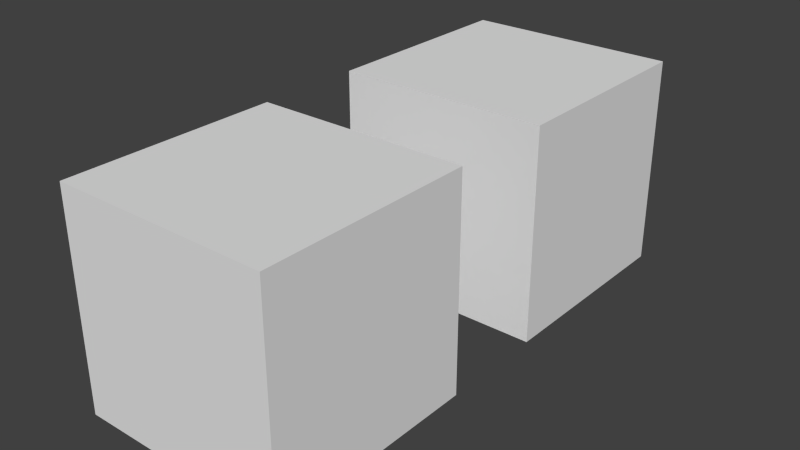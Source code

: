 # Source: autodetect_textures.test.blend  (saved by Blender 2.75.0; exported with 4.5.12 LTS)
import bpy
from mathutils import Matrix  # noqa: F401  (used for matrix-valued properties, if any)

bpy.ops.wm.read_factory_settings(use_empty=True)
scene = bpy.context.scene
scene.name = 'Scene'

# ---- collections
col_collection_1 = bpy.data.collections.new('Collection 1'); scene.collection.children.link(col_collection_1)
col_collection_1.hide_render = True
col_collection_1.hide_viewport = True
col_collection_2 = bpy.data.collections.new('Collection 2'); scene.collection.children.link(col_collection_2)

# ---- materials (node trees are filled in below, after node groups)
mat_material = bpy.data.materials.new('Material')
mat_material.alpha_threshold = 0.0
mat_material.use_transparent_shadow = False
mat_material.roughness = 0.5
mat_material.line_color = (0.0, 0.0, 0.0, 1.0)
mat_material_no_textures = bpy.data.materials.new('Material_no_textures')
mat_material_no_textures.alpha_threshold = 0.0
mat_material_no_textures.use_transparent_shadow = False
mat_material_no_textures.roughness = 0.5

# ---- material node trees

# ---- world
world_world = bpy.data.worlds.new('World'); scene.world = world_world
world_world.color = (0.05088, 0.05088, 0.05088)
world_world.use_sun_shadow = False
world_world.sun_shadow_jitter_overblur = 0.0
world_world.cycles.sampling_method = 'MANUAL'
world_world.cycles.sample_map_resolution = 256

# ---- meshes
me_cube = bpy.data.meshes.new('Cube')
me_cube.from_pydata([(1.0, 1.0, -1.0), (1.0, -1.0, -1.0), (-1.0, -1.0, -1.0), (-1.0, 1.0, -1.0), (1.0, 1.0, 1.0), (1.0, -1.0, 1.0), (-1.0, -1.0, 1.0), (-1.0, 1.0, 1.0)], [], [(0, 1, 2, 3), (4, 7, 6, 5), (0, 4, 5, 1), (1, 5, 6, 2), (2, 6, 7, 3), (4, 0, 3, 7)])
_uv = me_cube.uv_layers.new(name='UVMap')
_uv.uv.foreach_set('vector', [1.987e-08, 0.6667, 0.3333, 0.6667, 0.3333, 1.0, 0.0, 1.0, 0.6667, 0.3333, 0.6667, 0.6667, 0.3333, 0.6667, 0.3333, 0.3333, 0.6667, 0.3333, 0.3333, 0.3333, 0.3333, 0.0, 0.6667, 1.987e-08, 2.98e-08, 0.3333, 0.0, 1.291e-07, 0.3333, 0.0, 0.3333, 0.3333, 1.0, 0.3333, 0.6667, 0.3333, 0.6667, 8.941e-08, 1.0, 0.0, 0.0, 0.3333, 0.3333, 0.3333, 0.3333, 0.6667, 2.98e-08, 0.6667])
me_cube.materials.append(mat_material)
me_cube.use_remesh_preserve_volume = False
me_cube.use_remesh_preserve_attributes = False
me_cube.use_mirror_vertex_groups = False
me_cube.update()
me_cube_001 = bpy.data.meshes.new('Cube.001')
me_cube_001.from_pydata([(-1.0, -1.0, -1.0), (-1.0, -1.0, 1.0), (-1.0, 1.0, -1.0), (-1.0, 1.0, 1.0), (1.0, -1.0, -1.0), (1.0, -1.0, 1.0), (1.0, 1.0, -1.0), (1.0, 1.0, 1.0)], [], [(1, 3, 2, 0), (3, 7, 6, 2), (7, 5, 4, 6), (5, 1, 0, 4), (0, 2, 6, 4), (5, 7, 3, 1)])
_uv = me_cube_001.uv_layers.new(name='UVMap')
_uv.uv.foreach_set('vector', [0.0, 0.0, 1.0, 0.0, 1.0, 1.0, 0.0, 1.0, 0.0, 0.0, 1.0, 0.0, 1.0, 1.0, 0.0, 1.0, 0.0, 0.0, 1.0, 0.0, 1.0, 1.0, 0.0, 1.0, 0.0, 0.0, 1.0, 0.0, 1.0, 1.0, 0.0, 1.0, 0.0, 0.0, 1.0, 0.0, 1.0, 1.0, 0.0, 1.0, 0.0, 0.0, 1.0, 0.0, 1.0, 1.0, 0.0, 1.0])
me_cube_001.materials.append(mat_material_no_textures)
me_cube_001.use_remesh_preserve_volume = False
me_cube_001.use_remesh_preserve_attributes = False
me_cube_001.use_mirror_vertex_groups = False
me_cube_001.update()

# ---- objects
ob_cube = bpy.data.objects.new('Cube', me_cube)
ob_cube_001 = bpy.data.objects.new('Cube.001', me_cube_001)

# ---- transforms, parenting, visibility, modifiers, constraints
ob_cube.location = (0.0, 0.0, 0.0)
ob_cube.lock_rotations_4d = False
ob_cube.empty_display_type = 'ARROWS'
ob_cube.lineart.crease_threshold = 0.0
ob_cube_001.location = (0.0, 3.0, 0.0)
ob_cube_001.lineart.crease_threshold = 0.0

# ---- collection membership
col_collection_1.objects.link(ob_cube)
col_collection_2.objects.link(ob_cube_001)
col_collection_2.objects.link(ob_cube)

# ---- scene / render settings (as saved in the file)
scene.frame_start = 1; scene.frame_end = 250; scene.frame_set(1)
scene.render.engine = 'BLENDER_EEVEE_NEXT'
scene.render.resolution_percentage = 50
scene.render.dither_intensity = 0.0
scene.cycles.use_denoising = False
scene.cycles.samples = 10
scene.cycles.sampling_pattern = 'TABULATED_SOBOL'
scene.cycles.light_sampling_threshold = 0.0
scene.cycles.use_adaptive_sampling = False
scene.cycles.use_light_tree = False
scene.cycles.blur_glossy = 0.0
scene.cycles.pixel_filter_type = 'GAUSSIAN'
scene.cycles.sample_clamp_indirect = 0.0
scene.view_settings.view_transform = 'Standard'
bpy.context.view_layer.update()

# ---- added for rendering (the .blend has no active camera and no usable light): camera, sun
cam_auto = bpy.data.cameras.new('AutoCamera')
cam_auto.lens = 50.0
cam_auto.sensor_width = 36.0
cam_auto.clip_end = 1000.0
ob_auto_camera = bpy.data.objects.new('AutoCamera', cam_auto)
scene.collection.objects.link(ob_auto_camera)
ob_auto_camera.location = (5.31501, -4.87801, 4.25201)
ob_auto_camera.rotation_euler = (1.09748, -7.21219e-08, 0.694738)
scene.camera = ob_auto_camera
light_auto_sun = bpy.data.lights.new('AutoSun', 'SUN')
light_auto_sun.energy = 3.0
light_auto_sun.angle = 0.0523599
ob_auto_sun = bpy.data.objects.new('AutoSun', light_auto_sun)
scene.collection.objects.link(ob_auto_sun)
ob_auto_sun.rotation_euler = (0.872665, 0.174533, 0.523599)
bpy.context.view_layer.update()
